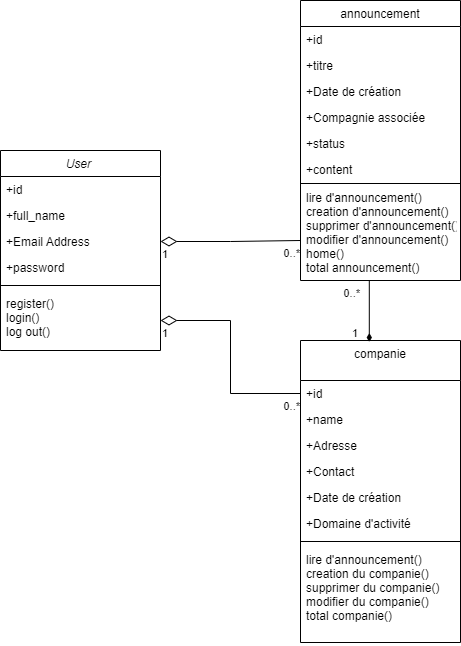

The diagram above was exported from draw.io. Its source (the exported page's mxGraphModel, read from the mxfile embedded in the PNG):
<mxGraphModel dx="1050" dy="629" grid="1" gridSize="10" guides="1" tooltips="1" connect="1" arrows="1" fold="1" page="1" pageScale="1" pageWidth="827" pageHeight="1169" math="0" shadow="0">
  <root>
    <mxCell id="WIyWlLk6GJQsqaUBKTNV-0" />
    <mxCell id="WIyWlLk6GJQsqaUBKTNV-1" parent="WIyWlLk6GJQsqaUBKTNV-0" />
    <mxCell id="nZmwyz1RCyQ_3H1eFK_C-44" value="User " style="swimlane;fontStyle=2;align=center;verticalAlign=top;childLayout=stackLayout;horizontal=1;startSize=26;horizontalStack=0;resizeParent=1;resizeLast=0;collapsible=1;marginBottom=0;rounded=0;shadow=0;strokeWidth=1;" vertex="1" parent="WIyWlLk6GJQsqaUBKTNV-1">
      <mxGeometry x="220" y="280" width="160" height="200" as="geometry">
        <mxRectangle x="230" y="140" width="160" height="26" as="alternateBounds" />
      </mxGeometry>
    </mxCell>
    <mxCell id="nZmwyz1RCyQ_3H1eFK_C-45" value="+id" style="text;align=left;verticalAlign=top;spacingLeft=4;spacingRight=4;overflow=hidden;rotatable=0;points=[[0,0.5],[1,0.5]];portConstraint=eastwest;" vertex="1" parent="nZmwyz1RCyQ_3H1eFK_C-44">
      <mxGeometry y="26" width="160" height="26" as="geometry" />
    </mxCell>
    <mxCell id="nZmwyz1RCyQ_3H1eFK_C-46" value="+full_name" style="text;align=left;verticalAlign=top;spacingLeft=4;spacingRight=4;overflow=hidden;rotatable=0;points=[[0,0.5],[1,0.5]];portConstraint=eastwest;rounded=0;shadow=0;html=0;" vertex="1" parent="nZmwyz1RCyQ_3H1eFK_C-44">
      <mxGeometry y="52" width="160" height="26" as="geometry" />
    </mxCell>
    <mxCell id="nZmwyz1RCyQ_3H1eFK_C-47" value="+Email Address" style="text;align=left;verticalAlign=top;spacingLeft=4;spacingRight=4;overflow=hidden;rotatable=0;points=[[0,0.5],[1,0.5]];portConstraint=eastwest;rounded=0;shadow=0;html=0;" vertex="1" parent="nZmwyz1RCyQ_3H1eFK_C-44">
      <mxGeometry y="78" width="160" height="26" as="geometry" />
    </mxCell>
    <mxCell id="nZmwyz1RCyQ_3H1eFK_C-48" value="+password" style="text;align=left;verticalAlign=top;spacingLeft=4;spacingRight=4;overflow=hidden;rotatable=0;points=[[0,0.5],[1,0.5]];portConstraint=eastwest;rounded=0;shadow=0;html=0;" vertex="1" parent="nZmwyz1RCyQ_3H1eFK_C-44">
      <mxGeometry y="104" width="160" height="26" as="geometry" />
    </mxCell>
    <mxCell id="nZmwyz1RCyQ_3H1eFK_C-49" value="" style="line;html=1;strokeWidth=1;align=left;verticalAlign=middle;spacingTop=-1;spacingLeft=3;spacingRight=3;rotatable=0;labelPosition=right;points=[];portConstraint=eastwest;" vertex="1" parent="nZmwyz1RCyQ_3H1eFK_C-44">
      <mxGeometry y="130" width="160" height="10" as="geometry" />
    </mxCell>
    <mxCell id="nZmwyz1RCyQ_3H1eFK_C-50" value="register()&#10;login()&#10;log out()&#10;" style="text;align=left;verticalAlign=top;spacingLeft=4;spacingRight=4;overflow=hidden;rotatable=0;points=[[0,0.5],[1,0.5]];portConstraint=eastwest;rounded=0;shadow=0;html=0;" vertex="1" parent="nZmwyz1RCyQ_3H1eFK_C-44">
      <mxGeometry y="140" width="160" height="60" as="geometry" />
    </mxCell>
    <mxCell id="nZmwyz1RCyQ_3H1eFK_C-55" value="announcement" style="swimlane;fontStyle=0;align=center;verticalAlign=top;childLayout=stackLayout;horizontal=1;startSize=26;horizontalStack=0;resizeParent=1;resizeLast=0;collapsible=1;marginBottom=0;rounded=0;shadow=0;strokeWidth=1;" vertex="1" parent="WIyWlLk6GJQsqaUBKTNV-1">
      <mxGeometry x="520" y="130" width="160" height="280" as="geometry">
        <mxRectangle x="550" y="140" width="160" height="26" as="alternateBounds" />
      </mxGeometry>
    </mxCell>
    <mxCell id="nZmwyz1RCyQ_3H1eFK_C-56" value="+id" style="text;align=left;verticalAlign=top;spacingLeft=4;spacingRight=4;overflow=hidden;rotatable=0;points=[[0,0.5],[1,0.5]];portConstraint=eastwest;" vertex="1" parent="nZmwyz1RCyQ_3H1eFK_C-55">
      <mxGeometry y="26" width="160" height="26" as="geometry" />
    </mxCell>
    <mxCell id="nZmwyz1RCyQ_3H1eFK_C-57" value="+titre" style="text;align=left;verticalAlign=top;spacingLeft=4;spacingRight=4;overflow=hidden;rotatable=0;points=[[0,0.5],[1,0.5]];portConstraint=eastwest;rounded=0;shadow=0;html=0;" vertex="1" parent="nZmwyz1RCyQ_3H1eFK_C-55">
      <mxGeometry y="52" width="160" height="26" as="geometry" />
    </mxCell>
    <mxCell id="nZmwyz1RCyQ_3H1eFK_C-58" value="+Date de création" style="text;align=left;verticalAlign=top;spacingLeft=4;spacingRight=4;overflow=hidden;rotatable=0;points=[[0,0.5],[1,0.5]];portConstraint=eastwest;rounded=0;shadow=0;html=0;" vertex="1" parent="nZmwyz1RCyQ_3H1eFK_C-55">
      <mxGeometry y="78" width="160" height="26" as="geometry" />
    </mxCell>
    <mxCell id="nZmwyz1RCyQ_3H1eFK_C-60" value="+Compagnie associée" style="text;align=left;verticalAlign=top;spacingLeft=4;spacingRight=4;overflow=hidden;rotatable=0;points=[[0,0.5],[1,0.5]];portConstraint=eastwest;rounded=0;shadow=0;html=0;" vertex="1" parent="nZmwyz1RCyQ_3H1eFK_C-55">
      <mxGeometry y="104" width="160" height="26" as="geometry" />
    </mxCell>
    <mxCell id="nZmwyz1RCyQ_3H1eFK_C-61" value="+status" style="text;align=left;verticalAlign=top;spacingLeft=4;spacingRight=4;overflow=hidden;rotatable=0;points=[[0,0.5],[1,0.5]];portConstraint=eastwest;rounded=0;shadow=0;html=0;" vertex="1" parent="nZmwyz1RCyQ_3H1eFK_C-55">
      <mxGeometry y="130" width="160" height="26" as="geometry" />
    </mxCell>
    <mxCell id="nZmwyz1RCyQ_3H1eFK_C-59" value="+content" style="text;align=left;verticalAlign=top;spacingLeft=4;spacingRight=4;overflow=hidden;rotatable=0;points=[[0,0.5],[1,0.5]];portConstraint=eastwest;rounded=0;shadow=0;html=0;" vertex="1" parent="nZmwyz1RCyQ_3H1eFK_C-55">
      <mxGeometry y="156" width="160" height="26" as="geometry" />
    </mxCell>
    <mxCell id="nZmwyz1RCyQ_3H1eFK_C-62" value="" style="line;html=1;strokeWidth=1;align=left;verticalAlign=middle;spacingTop=-1;spacingLeft=3;spacingRight=3;rotatable=0;labelPosition=right;points=[];portConstraint=eastwest;" vertex="1" parent="nZmwyz1RCyQ_3H1eFK_C-55">
      <mxGeometry y="182" width="160" height="2" as="geometry" />
    </mxCell>
    <mxCell id="nZmwyz1RCyQ_3H1eFK_C-103" value="lire d'announcement()&#10;creation d'announcement()&#10;supprimer d'announcement()&#10;modifier d'announcement()&#10;home()&#10;total announcement()&#10;" style="text;align=left;verticalAlign=top;spacingLeft=4;spacingRight=4;overflow=hidden;rotatable=0;points=[[0,0.5],[1,0.5]];portConstraint=eastwest;rounded=0;shadow=0;html=0;" vertex="1" parent="nZmwyz1RCyQ_3H1eFK_C-55">
      <mxGeometry y="184" width="160" height="96" as="geometry" />
    </mxCell>
    <mxCell id="nZmwyz1RCyQ_3H1eFK_C-69" value="companie" style="swimlane;fontStyle=0;align=center;verticalAlign=top;childLayout=stackLayout;horizontal=1;startSize=40;horizontalStack=0;resizeParent=1;resizeLast=0;collapsible=1;marginBottom=0;rounded=0;shadow=0;strokeWidth=1;" vertex="1" parent="WIyWlLk6GJQsqaUBKTNV-1">
      <mxGeometry x="520" y="470" width="160" height="302" as="geometry">
        <mxRectangle x="130" y="380" width="160" height="26" as="alternateBounds" />
      </mxGeometry>
    </mxCell>
    <mxCell id="nZmwyz1RCyQ_3H1eFK_C-70" value="+id" style="text;align=left;verticalAlign=top;spacingLeft=4;spacingRight=4;overflow=hidden;rotatable=0;points=[[0,0.5],[1,0.5]];portConstraint=eastwest;" vertex="1" parent="nZmwyz1RCyQ_3H1eFK_C-69">
      <mxGeometry y="40" width="160" height="26" as="geometry" />
    </mxCell>
    <mxCell id="nZmwyz1RCyQ_3H1eFK_C-71" value="+name&#10;" style="text;align=left;verticalAlign=top;spacingLeft=4;spacingRight=4;overflow=hidden;rotatable=0;points=[[0,0.5],[1,0.5]];portConstraint=eastwest;" vertex="1" parent="nZmwyz1RCyQ_3H1eFK_C-69">
      <mxGeometry y="66" width="160" height="26" as="geometry" />
    </mxCell>
    <mxCell id="nZmwyz1RCyQ_3H1eFK_C-95" value="+Adresse " style="text;align=left;verticalAlign=top;spacingLeft=4;spacingRight=4;overflow=hidden;rotatable=0;points=[[0,0.5],[1,0.5]];portConstraint=eastwest;" vertex="1" parent="nZmwyz1RCyQ_3H1eFK_C-69">
      <mxGeometry y="92" width="160" height="26" as="geometry" />
    </mxCell>
    <mxCell id="nZmwyz1RCyQ_3H1eFK_C-94" value="+Contact " style="text;align=left;verticalAlign=top;spacingLeft=4;spacingRight=4;overflow=hidden;rotatable=0;points=[[0,0.5],[1,0.5]];portConstraint=eastwest;" vertex="1" parent="nZmwyz1RCyQ_3H1eFK_C-69">
      <mxGeometry y="118" width="160" height="26" as="geometry" />
    </mxCell>
    <mxCell id="nZmwyz1RCyQ_3H1eFK_C-96" value="+Date de création" style="text;align=left;verticalAlign=top;spacingLeft=4;spacingRight=4;overflow=hidden;rotatable=0;points=[[0,0.5],[1,0.5]];portConstraint=eastwest;" vertex="1" parent="nZmwyz1RCyQ_3H1eFK_C-69">
      <mxGeometry y="144" width="160" height="26" as="geometry" />
    </mxCell>
    <mxCell id="nZmwyz1RCyQ_3H1eFK_C-97" value="+Domaine d'activité" style="text;align=left;verticalAlign=top;spacingLeft=4;spacingRight=4;overflow=hidden;rotatable=0;points=[[0,0.5],[1,0.5]];portConstraint=eastwest;" vertex="1" parent="nZmwyz1RCyQ_3H1eFK_C-69">
      <mxGeometry y="170" width="160" height="26" as="geometry" />
    </mxCell>
    <mxCell id="nZmwyz1RCyQ_3H1eFK_C-72" value="" style="line;html=1;strokeWidth=1;align=left;verticalAlign=middle;spacingTop=-1;spacingLeft=3;spacingRight=3;rotatable=0;labelPosition=right;points=[];portConstraint=eastwest;" vertex="1" parent="nZmwyz1RCyQ_3H1eFK_C-69">
      <mxGeometry y="196" width="160" height="10" as="geometry" />
    </mxCell>
    <mxCell id="nZmwyz1RCyQ_3H1eFK_C-104" value="lire d'announcement()&#10;creation du companie()&#10;supprimer du companie()&#10;modifier du companie()&#10;total companie()&#10;" style="text;align=left;verticalAlign=top;spacingLeft=4;spacingRight=4;overflow=hidden;rotatable=0;points=[[0,0.5],[1,0.5]];portConstraint=eastwest;rounded=0;shadow=0;html=0;" vertex="1" parent="nZmwyz1RCyQ_3H1eFK_C-69">
      <mxGeometry y="206" width="160" height="96" as="geometry" />
    </mxCell>
    <mxCell id="nZmwyz1RCyQ_3H1eFK_C-74" value="" style="endArrow=none;html=1;endSize=12;startArrow=diamondThin;startSize=14;startFill=0;edgeStyle=orthogonalEdgeStyle;rounded=0;endFill=0;align=center;exitX=1;exitY=0.5;exitDx=0;exitDy=0;" edge="1" parent="WIyWlLk6GJQsqaUBKTNV-1" source="nZmwyz1RCyQ_3H1eFK_C-47">
      <mxGeometry relative="1" as="geometry">
        <mxPoint x="390" y="219.75" as="sourcePoint" />
        <mxPoint x="520" y="370" as="targetPoint" />
      </mxGeometry>
    </mxCell>
    <mxCell id="nZmwyz1RCyQ_3H1eFK_C-75" value="1" style="edgeLabel;resizable=0;html=1;align=left;verticalAlign=top;" connectable="0" vertex="1" parent="nZmwyz1RCyQ_3H1eFK_C-74">
      <mxGeometry x="-1" relative="1" as="geometry" />
    </mxCell>
    <mxCell id="nZmwyz1RCyQ_3H1eFK_C-76" value="0..*" style="edgeLabel;resizable=0;html=1;align=right;verticalAlign=top;" connectable="0" vertex="1" parent="nZmwyz1RCyQ_3H1eFK_C-74">
      <mxGeometry x="1" relative="1" as="geometry" />
    </mxCell>
    <mxCell id="nZmwyz1RCyQ_3H1eFK_C-98" value="" style="endArrow=none;html=1;rounded=0;exitX=0.43;exitY=0.005;exitDx=0;exitDy=0;entryX=0.43;entryY=1;entryDx=0;entryDy=0;entryPerimeter=0;exitPerimeter=0;startArrow=diamondThin;startFill=1;" edge="1" parent="WIyWlLk6GJQsqaUBKTNV-1" source="nZmwyz1RCyQ_3H1eFK_C-69" target="nZmwyz1RCyQ_3H1eFK_C-103">
      <mxGeometry width="50" height="50" relative="1" as="geometry">
        <mxPoint x="303" y="462" as="sourcePoint" />
        <mxPoint x="590" y="340" as="targetPoint" />
        <Array as="points" />
      </mxGeometry>
    </mxCell>
    <mxCell id="nZmwyz1RCyQ_3H1eFK_C-99" value="1" style="edgeLabel;resizable=0;html=1;align=left;verticalAlign=top;" connectable="0" vertex="1" parent="WIyWlLk6GJQsqaUBKTNV-1">
      <mxGeometry x="570" y="450" as="geometry" />
    </mxCell>
    <mxCell id="nZmwyz1RCyQ_3H1eFK_C-100" value="0..*" style="edgeLabel;resizable=0;html=1;align=right;verticalAlign=top;" connectable="0" vertex="1" parent="WIyWlLk6GJQsqaUBKTNV-1">
      <mxGeometry x="580.004175798513" y="410.0015832630884" as="geometry" />
    </mxCell>
    <mxCell id="nZmwyz1RCyQ_3H1eFK_C-105" value="" style="endArrow=none;html=1;endSize=12;startArrow=diamondThin;startSize=14;startFill=0;edgeStyle=orthogonalEdgeStyle;rounded=0;endFill=0;align=center;entryX=0;entryY=0.5;entryDx=0;entryDy=0;" edge="1" parent="WIyWlLk6GJQsqaUBKTNV-1" source="nZmwyz1RCyQ_3H1eFK_C-50" target="nZmwyz1RCyQ_3H1eFK_C-70">
      <mxGeometry relative="1" as="geometry">
        <mxPoint x="390" y="381" as="sourcePoint" />
        <mxPoint x="530" y="380" as="targetPoint" />
      </mxGeometry>
    </mxCell>
    <mxCell id="nZmwyz1RCyQ_3H1eFK_C-106" value="1" style="edgeLabel;resizable=0;html=1;align=left;verticalAlign=top;" connectable="0" vertex="1" parent="nZmwyz1RCyQ_3H1eFK_C-105">
      <mxGeometry x="-1" relative="1" as="geometry" />
    </mxCell>
    <mxCell id="nZmwyz1RCyQ_3H1eFK_C-107" value="0..*" style="edgeLabel;resizable=0;html=1;align=right;verticalAlign=top;" connectable="0" vertex="1" parent="nZmwyz1RCyQ_3H1eFK_C-105">
      <mxGeometry x="1" relative="1" as="geometry" />
    </mxCell>
  </root>
</mxGraphModel>